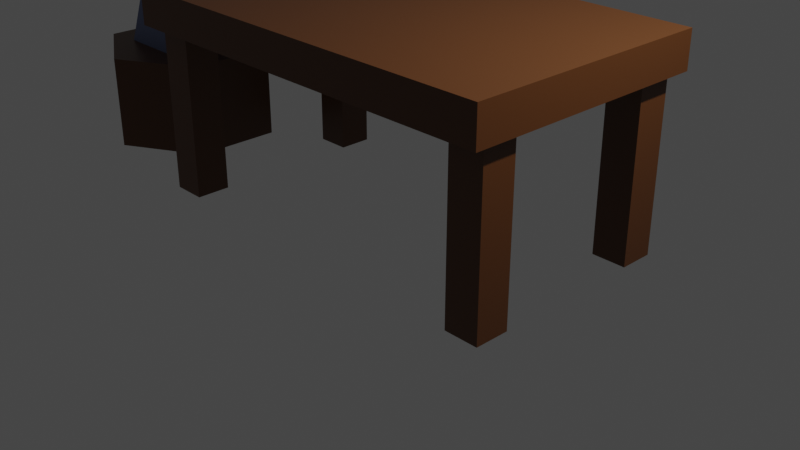 # Source: items.blend  (saved by Blender 2.82.7; exported with 4.5.12 LTS)
import bpy
from mathutils import Matrix  # noqa: F401  (used for matrix-valued properties, if any)

bpy.ops.wm.read_factory_settings(use_empty=True)
scene = bpy.context.scene
scene.name = 'Scene'

# ---- collections
col_collection = bpy.data.collections.new('Collection'); scene.collection.children.link(col_collection)

# ---- materials (node trees are filled in below, after node groups)
mat_wood = bpy.data.materials.new('Wood')
mat_wood.alpha_threshold = 0.0
mat_wood.use_transparent_shadow = False
mat_wood.line_color = (0.0, 0.0, 0.0, 1.0)
mat_iron = bpy.data.materials.new('Iron')
mat_iron.use_transparent_shadow = False

# ---- material node trees
mat_wood.use_nodes = True; mat_wood.node_tree.nodes.clear()
_N = mat_wood.node_tree.nodes; _L = mat_wood.node_tree.links
n0 = _N.new('ShaderNodeOutputMaterial'); n0.name = 'Material Output'; n0.location = (300, 300)
n1 = _N.new('ShaderNodeBsdfPrincipled'); n1.name = 'Principled BSDF'; n1.location = (10, 300)
n1.distribution = 'GGX'
n1.subsurface_method = 'BURLEY'
n1.inputs[0].default_value = (0.1025, 0.03519, 0.008536, 1.0)
n1.inputs[2].default_value = 0.4
n1.inputs[3].default_value = 1.45
n1.inputs[27].default_value = (0.0, 0.0, 0.0, 1.0)
n1.inputs[28].default_value = 1.0
_L.new(n1.outputs[0], n0.inputs[0])
n0.is_active_output = True
mat_iron.use_nodes = True; mat_iron.node_tree.nodes.clear()
_N = mat_iron.node_tree.nodes; _L = mat_iron.node_tree.links
n0 = _N.new('ShaderNodeOutputMaterial'); n0.name = 'Material Output'; n0.location = (300, 300)
n1 = _N.new('ShaderNodeBsdfPrincipled'); n1.name = 'Principled BSDF'; n1.location = (10, 300)
n1.distribution = 'GGX'
n1.subsurface_method = 'BURLEY'
n1.inputs[0].default_value = (0.1383, 0.1753, 0.3185, 1.0)
n1.inputs[3].default_value = 1.45
n1.inputs[27].default_value = (0.0, 0.0, 0.0, 1.0)
n1.inputs[28].default_value = 1.0
_L.new(n1.outputs[0], n0.inputs[0])
n0.is_active_output = True

# ---- world
world_world = bpy.data.worlds.new('World'); scene.world = world_world
world_world.use_nodes = True; world_world.node_tree.nodes.clear()
_N = world_world.node_tree.nodes; _L = world_world.node_tree.links
n0 = _N.new('ShaderNodeOutputWorld'); n0.name = 'World Output'; n0.location = (300, 300)
n1 = _N.new('ShaderNodeBackground'); n1.name = 'Background'; n1.location = (10, 300)
n1.inputs[0].default_value = (0.05088, 0.05088, 0.05088, 1.0)
_L.new(n1.outputs[0], n0.inputs[0])
n0.is_active_output = True
world_world.color = (0.05088, 0.05088, 0.05088)
world_world.use_sun_shadow = False
world_world.sun_shadow_jitter_overblur = 0.0

# ---- cameras
cam_camera = bpy.data.cameras.new('Camera')
cam_camera.clip_end = 100.0
cam_camera.ortho_scale = 7.314

# ---- lights
light_light = bpy.data.lights.new('Light', 'POINT')
light_light.transmission_factor = 0.0
light_light.energy = 1000.0
light_light.shadow_soft_size = 0.1
light_light.shadow_maximum_resolution = 0.006
light_light.use_absolute_resolution = True

# ---- meshes
me_cube_004 = bpy.data.meshes.new('Cube.004')
me_cube_004.from_pydata([(-11.83, -6.415, 0.0), (-11.83, -6.415, 2.0), (-11.83, -4.415, 0.0), (-11.83, -4.415, 2.0), (-9.829, -6.415, 0.0), (-9.829, -6.415, 2.0), (-9.829, -4.415, 0.0), (-9.829, -4.415, 2.0), (12.27, 7.366, 2.198), (12.27, 7.366, 1.802), (12.27, -7.366, 2.198), (12.27, -7.366, 1.802), (-12.27, 7.366, 2.198), (-12.27, 7.366, 1.802), (-12.27, -7.366, 2.198), (-12.27, -7.366, 1.802), (9.829, 4.415, 0.0), (9.829, 4.415, 2.0), (9.829, 6.415, 0.0), (9.829, 6.415, 2.0), (11.83, 4.415, 0.0), (11.83, 4.415, 2.0), (11.83, 6.415, 0.0), (11.83, 6.415, 2.0), (9.829, -6.415, 0.0), (9.829, -6.415, 2.0), (9.829, -4.415, 0.0), (9.829, -4.415, 2.0), (11.83, -6.415, 0.0), (11.83, -6.415, 2.0), (11.83, -4.415, 0.0), (11.83, -4.415, 2.0), (-11.83, 4.415, 0.0), (-11.83, 4.415, 2.0), (-11.83, 6.415, 0.0), (-11.83, 6.415, 2.0), (-9.829, 4.415, 0.0), (-9.829, 4.415, 2.0), (-9.829, 6.415, 0.0), (-9.829, 6.415, 2.0), (-19.67, 5.415, -1.192e-07), (-19.67, 5.415, 1.047), (-14.98, 2.707, -1.192e-07), (-14.98, 2.707, 1.047), (-14.98, -2.707, -1.192e-07), (-14.98, -2.707, 1.047), (-19.67, -5.415, -1.192e-07), (-19.67, -5.415, 1.047), (-24.36, -2.707, -1.192e-07), (-24.36, -2.707, 1.047), (-24.36, 2.707, -1.192e-07), (-24.36, 2.707, 1.047), (-22.37, -2.566, 0.934), (-21.78, -1.978, 1.535), (-22.37, 2.566, 0.934), (-21.78, 1.978, 1.535), (-17.24, -2.566, 0.934), (-17.83, -1.978, 1.535), (-17.24, 2.566, 0.934), (-17.83, 1.978, 1.535), (-22.56, -2.757, 1.866), (-22.56, 2.757, 1.866), (-17.05, -2.757, 1.866), (-17.05, 2.757, 1.866), (-21.74, -1.937, 2.294), (-21.74, 1.937, 2.294), (-17.87, -1.937, 2.294), (-17.87, 1.937, 2.294), (-22.56, -2.757, 1.866), (-22.56, 2.757, 1.866), (-21.74, -1.937, 2.294), (-21.74, 1.937, 2.294), (-25.29, -1.27, 1.982), (-25.29, 1.27, 1.982), (-24.91, -0.8921, 2.179), (-24.91, 0.8921, 2.179), (-13.89, 2.757, 1.918), (-13.89, -2.757, 1.918), (-15.62, 1.937, 2.242), (-15.62, -1.937, 2.242)], [], [(0, 1, 3, 2), (2, 3, 7, 6), (6, 7, 5, 4), (4, 5, 1, 0), (2, 6, 4, 0), (7, 3, 1, 5), (8, 12, 14, 10), (11, 10, 14, 15), (15, 14, 12, 13), (13, 9, 11, 15), (9, 8, 10, 11), (13, 12, 8, 9), (16, 17, 19, 18), (18, 19, 23, 22), (22, 23, 21, 20), (20, 21, 17, 16), (18, 22, 20, 16), (23, 19, 17, 21), (24, 25, 27, 26), (26, 27, 31, 30), (30, 31, 29, 28), (28, 29, 25, 24), (26, 30, 28, 24), (31, 27, 25, 29), (32, 33, 35, 34), (34, 35, 39, 38), (38, 39, 37, 36), (36, 37, 33, 32), (34, 38, 36, 32), (39, 35, 33, 37), (40, 41, 43, 42), (42, 43, 45, 44), (44, 45, 47, 46), (46, 47, 49, 48), (43, 41, 51, 49, 47, 45), (48, 49, 51, 50), (50, 51, 41, 40), (40, 42, 44, 46, 48, 50), (52, 53, 55, 54), (54, 55, 59, 58), (58, 59, 57, 56), (56, 57, 53, 52), (54, 58, 56, 52), (55, 53, 60, 61), (60, 62, 66, 64), (53, 57, 62, 60), (59, 55, 61, 63), (57, 59, 63, 62), (67, 65, 64, 66), (63, 61, 65, 67), (66, 62, 77, 79), (65, 61, 69, 71), (71, 69, 73, 75), (64, 65, 71, 70), (60, 64, 70, 68), (61, 60, 68, 69), (73, 72, 74, 75), (70, 71, 75, 74), (68, 70, 74, 72), (69, 68, 72, 73), (77, 76, 78, 79), (67, 66, 79, 78), (63, 67, 78, 76), (62, 63, 76, 77)])
me_cube_004.polygons.foreach_set('material_index', [0, 0, 0, 0, 0, 0, 0, 0, 0, 0, 0, 0, 0, 0, 0, 0, 0, 0, 0, 0, 0, 0, 0, 0, 0, 0, 0, 0, 0, 0, 0, 0, 0, 0, 0, 0, 0, 0, 1, 1, 1, 1, 1, 1, 1, 1, 1, 1, 1, 1, 1, 1, 1, 1, 1, 1, 1, 1, 1, 1, 1, 1, 1, 1])
_uv = me_cube_004.uv_layers.new(name='UVMap')
_uv.uv.foreach_set('vector', [0.375, 0.0, 0.625, 0.0, 0.625, 0.25, 0.375, 0.25, 0.375, 0.25, 0.625, 0.25, 0.625, 0.5, 0.375, 0.5, 0.375, 0.5, 0.625, 0.5, 0.625, 0.75, 0.375, 0.75, 0.375, 0.75, 0.625, 0.75, 0.625, 1.0, 0.375, 1.0, 0.125, 0.5, 0.375, 0.5, 0.375, 0.75, 0.125, 0.75, 0.625, 0.5, 0.875, 0.5, 0.875, 0.75, 0.625, 0.75, 0.625, 0.5, 0.875, 0.5, 0.875, 0.75, 0.625, 0.75, 0.375, 0.75, 0.625, 0.75, 0.625, 1.0, 0.375, 1.0, 0.375, 0.0, 0.625, 0.0, 0.625, 0.25, 0.375, 0.25, 0.125, 0.5, 0.375, 0.5, 0.375, 0.75, 0.125, 0.75, 0.375, 0.5, 0.625, 0.5, 0.625, 0.75, 0.375, 0.75, 0.375, 0.25, 0.625, 0.25, 0.625, 0.5, 0.375, 0.5, 0.375, 0.0, 0.625, 0.0, 0.625, 0.25, 0.375, 0.25, 0.375, 0.25, 0.625, 0.25, 0.625, 0.5, 0.375, 0.5, 0.375, 0.5, 0.625, 0.5, 0.625, 0.75, 0.375, 0.75, 0.375, 0.75, 0.625, 0.75, 0.625, 1.0, 0.375, 1.0, 0.125, 0.5, 0.375, 0.5, 0.375, 0.75, 0.125, 0.75, 0.625, 0.5, 0.875, 0.5, 0.875, 0.75, 0.625, 0.75, 0.375, 0.0, 0.625, 0.0, 0.625, 0.25, 0.375, 0.25, 0.375, 0.25, 0.625, 0.25, 0.625, 0.5, 0.375, 0.5, 0.375, 0.5, 0.625, 0.5, 0.625, 0.75, 0.375, 0.75, 0.375, 0.75, 0.625, 0.75, 0.625, 1.0, 0.375, 1.0, 0.125, 0.5, 0.375, 0.5, 0.375, 0.75, 0.125, 0.75, 0.625, 0.5, 0.875, 0.5, 0.875, 0.75, 0.625, 0.75, 0.375, 0.0, 0.625, 0.0, 0.625, 0.25, 0.375, 0.25, 0.375, 0.25, 0.625, 0.25, 0.625, 0.5, 0.375, 0.5, 0.375, 0.5, 0.625, 0.5, 0.625, 0.75, 0.375, 0.75, 0.375, 0.75, 0.625, 0.75, 0.625, 1.0, 0.375, 1.0, 0.125, 0.5, 0.375, 0.5, 0.375, 0.75, 0.125, 0.75, 0.625, 0.5, 0.875, 0.5, 0.875, 0.75, 0.625, 0.75, 1.0, 0.5, 1.0, 1.0, 0.8333, 1.0, 0.8333, 0.5, 0.8333, 0.5, 0.8333, 1.0, 0.6667, 1.0, 0.6667, 0.5, 0.6667, 0.5, 0.6667, 1.0, 0.5, 1.0, 0.5, 0.5, 0.5, 0.5, 0.5, 1.0, 0.3333, 1.0, 0.3333, 0.5, 0.4578, 0.37, 0.25, 0.49, 0.04215, 0.37, 0.04215, 0.13, 0.25, 0.01, 0.4578, 0.13, 0.3333, 0.5, 0.3333, 1.0, 0.1667, 1.0, 0.1667, 0.5, 0.1667, 0.5, 0.1667, 1.0, -8.941e-08, 1.0, -8.941e-08, 0.5, 0.75, 0.49, 0.9578, 0.37, 0.9578, 0.13, 0.75, 0.01, 0.5422, 0.13, 0.5422, 0.37, 0.375, 0.0, 0.625, 0.0, 0.625, 0.25, 0.375, 0.25, 0.375, 0.25, 0.625, 0.25, 0.625, 0.5, 0.375, 0.5, 0.375, 0.5, 0.625, 0.5, 0.625, 0.75, 0.375, 0.75, 0.375, 0.75, 0.625, 0.75, 0.625, 1.0, 0.375, 1.0, 0.125, 0.5, 0.375, 0.5, 0.375, 0.75, 0.125, 0.75, 0.625, 0.25, 0.625, 0.0, 0.625, 0.0, 0.625, 0.25, 0.625, 1.0, 0.625, 0.75, 0.625, 0.75, 0.625, 1.0, 0.625, 1.0, 0.625, 0.75, 0.625, 0.75, 0.625, 1.0, 0.625, 0.5, 0.625, 0.25, 0.625, 0.25, 0.625, 0.5, 0.625, 0.75, 0.625, 0.5, 0.625, 0.5, 0.625, 0.75, 0.625, 0.5, 0.875, 0.5, 0.875, 0.75, 0.625, 0.75, 0.625, 0.5, 0.625, 0.25, 0.625, 0.25, 0.625, 0.5, 0.625, 0.75, 0.625, 0.75, 0.625, 0.75, 0.625, 0.75, 0.625, 0.25, 0.625, 0.25, 0.625, 0.25, 0.625, 0.25, 0.625, 0.25, 0.625, 0.25, 0.625, 0.25, 0.625, 0.25, 0.875, 0.75, 0.875, 0.5, 0.875, 0.5, 0.875, 0.75, 0.625, 1.0, 0.625, 1.0, 0.625, 1.0, 0.625, 1.0, 0.625, 0.25, 0.625, 0.0, 0.625, 0.0, 0.625, 0.25, 0.625, 0.25, 0.625, 0.0, 0.625, 0.0, 0.625, 0.25, 0.875, 0.75, 0.875, 0.5, 0.875, 0.5, 0.875, 0.75, 0.625, 1.0, 0.625, 1.0, 0.625, 1.0, 0.625, 1.0, 0.625, 0.25, 0.625, 0.0, 0.625, 0.0, 0.625, 0.25, 0.625, 0.75, 0.625, 0.5, 0.625, 0.5, 0.625, 0.75, 0.625, 0.5, 0.625, 0.75, 0.625, 0.75, 0.625, 0.5, 0.625, 0.5, 0.625, 0.5, 0.625, 0.5, 0.625, 0.5, 0.625, 0.75, 0.625, 0.5, 0.625, 0.5, 0.625, 0.75])
me_cube_004.materials.append(mat_wood)
me_cube_004.materials.append(mat_iron)
me_cube_004.use_remesh_fix_poles = True
me_cube_004.use_remesh_preserve_attributes = False
me_cube_004.use_mirror_vertex_groups = False
me_cube_004.update()

# ---- objects
ob_light = bpy.data.objects.new('Light', light_light)
ob_camera = bpy.data.objects.new('Camera', cam_camera)
ob_cube_004 = bpy.data.objects.new('Cube.004', me_cube_004)

# ---- transforms, parenting, visibility, modifiers, constraints
ob_light.location = (4.076, 1.005, 5.904)
ob_light.rotation_euler = (0.6503, 0.05522, 1.866)
ob_light.lock_rotations_4d = False
ob_light.empty_display_type = 'ARROWS'
ob_light.color = (0.0, 0.0, 0.0, 0.0)
ob_light.lineart.crease_threshold = 0.0
ob_camera.location = (7.359, -6.926, 4.958)
ob_camera.rotation_euler = (1.109, 0.0, 0.8149)
ob_camera.lock_rotations_4d = False
ob_camera.empty_display_type = 'ARROWS'
ob_camera.color = (0.0, 0.0, 0.0, 0.0)
ob_camera.display_type = 'WIRE'
ob_camera.lineart.crease_threshold = 0.0
ob_cube_004.location = (-1.192e-07, -5.96e-08, 0.0)
ob_cube_004.scale = (0.1847, 0.1847, 1.0)
ob_cube_004.lineart.crease_threshold = 0.0

# ---- collection membership
col_collection.objects.link(ob_light)
col_collection.objects.link(ob_camera)
col_collection.objects.link(ob_cube_004)

# ---- scene / render settings (as saved in the file)
scene.camera = ob_camera
scene.frame_start = 1; scene.frame_end = 250; scene.frame_set(1)
scene.render.engine = 'BLENDER_EEVEE_NEXT'
scene.cycles.use_denoising = False
scene.cycles.samples = 128
scene.cycles.sampling_pattern = 'TABULATED_SOBOL'
scene.cycles.use_adaptive_sampling = False
scene.cycles.use_light_tree = False
scene.view_settings.view_transform = 'Filmic'
bpy.context.view_layer.update()
